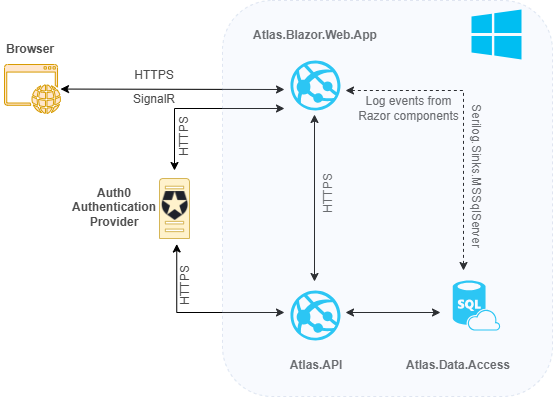

The diagram above was exported from draw.io. Its source (the exported page's mxGraphModel, read from the mxfile embedded in the PNG):
<mxGraphModel dx="1221" dy="759" grid="1" gridSize="10" guides="1" tooltips="1" connect="1" arrows="1" fold="1" page="1" pageScale="1" pageWidth="850" pageHeight="1100" math="0" shadow="0">
  <root>
    <mxCell id="0" />
    <mxCell id="1" parent="0" />
    <mxCell id="ckORySv5CP92mQB5gtp3-11" value="" style="sketch=0;pointerEvents=1;shadow=0;dashed=0;html=1;strokeColor=#d6b656;fillColor=#fff2cc;labelPosition=center;verticalLabelPosition=bottom;verticalAlign=top;outlineConnect=0;align=center;shape=mxgraph.office.servers.server_generic;" parent="1" vertex="1">
      <mxGeometry x="277" y="282" width="30" height="60" as="geometry" />
    </mxCell>
    <mxCell id="ckORySv5CP92mQB5gtp3-10" value="" style="shape=image;verticalLabelPosition=bottom;labelBackgroundColor=default;verticalAlign=top;aspect=fixed;imageAspect=0;image=data:image/png,(base64 omitted: 1652 chars);imageBackground=none;imageBorder=none;" parent="1" vertex="1">
      <mxGeometry x="278" y="295" width="29" height="29" as="geometry" />
    </mxCell>
    <mxCell id="ckORySv5CP92mQB5gtp3-16" value="" style="sketch=0;pointerEvents=1;shadow=0;dashed=0;html=1;strokeColor=#d79b00;fillColor=#ffe6cc;labelPosition=center;verticalLabelPosition=bottom;verticalAlign=top;outlineConnect=0;align=center;shape=mxgraph.office.concepts.application_web;" parent="1" vertex="1">
      <mxGeometry x="122" y="168" width="56" height="49" as="geometry" />
    </mxCell>
    <mxCell id="ckORySv5CP92mQB5gtp3-18" value="" style="endArrow=classic;startArrow=classic;html=1;rounded=0;" parent="1" source="ckORySv5CP92mQB5gtp3-16" edge="1">
      <mxGeometry width="50" height="50" relative="1" as="geometry">
        <mxPoint x="392" y="374" as="sourcePoint" />
        <mxPoint x="402" y="193" as="targetPoint" />
      </mxGeometry>
    </mxCell>
    <mxCell id="ckORySv5CP92mQB5gtp3-20" value="" style="edgeStyle=elbowEdgeStyle;rounded=0;elbow=vertical;html=1;labelBackgroundColor=#ffffff;startArrow=classic;startFill=1;startSize=6;endArrow=classic;endFill=1;endSize=6;jettySize=auto;orthogonalLoop=1;strokeWidth=1;fontSize=14;" parent="1" edge="1">
      <mxGeometry width="60" height="60" relative="1" as="geometry">
        <mxPoint x="292" y="274" as="sourcePoint" />
        <mxPoint x="402" y="212" as="targetPoint" />
        <Array as="points">
          <mxPoint x="322" y="212" />
        </Array>
      </mxGeometry>
    </mxCell>
    <mxCell id="ckORySv5CP92mQB5gtp3-21" value="" style="edgeStyle=elbowEdgeStyle;rounded=0;elbow=vertical;html=1;labelBackgroundColor=#ffffff;startArrow=classic;startFill=1;startSize=6;endArrow=classic;endFill=1;endSize=6;jettySize=auto;orthogonalLoop=1;strokeWidth=1;fontSize=14;exitX=1;exitY=0.25;exitDx=0;exitDy=0;" parent="1" edge="1">
      <mxGeometry width="60" height="60" relative="1" as="geometry">
        <mxPoint x="294.25" y="347.5" as="sourcePoint" />
        <mxPoint x="402" y="416" as="targetPoint" />
        <Array as="points">
          <mxPoint x="322" y="416" />
        </Array>
      </mxGeometry>
    </mxCell>
    <mxCell id="ckORySv5CP92mQB5gtp3-22" value="" style="html=1;labelBackgroundColor=#ffffff;startArrow=classic;startFill=1;startSize=6;endArrow=classic;endFill=1;endSize=6;jettySize=auto;orthogonalLoop=1;strokeWidth=1;fontSize=14;rounded=0;" parent="1" edge="1">
      <mxGeometry width="60" height="60" relative="1" as="geometry">
        <mxPoint x="432" y="385" as="sourcePoint" />
        <mxPoint x="432" y="218" as="targetPoint" />
      </mxGeometry>
    </mxCell>
    <mxCell id="ckORySv5CP92mQB5gtp3-23" value="" style="html=1;labelBackgroundColor=#ffffff;startArrow=classic;startFill=1;startSize=6;endArrow=classic;endFill=1;endSize=6;jettySize=auto;orthogonalLoop=1;strokeWidth=1;fontSize=14;rounded=0;" parent="1" edge="1">
      <mxGeometry width="60" height="60" relative="1" as="geometry">
        <mxPoint x="463" y="416" as="sourcePoint" />
        <mxPoint x="558" y="416" as="targetPoint" />
      </mxGeometry>
    </mxCell>
    <mxCell id="ckORySv5CP92mQB5gtp3-24" value="Atlas.&lt;span style=&quot;background-color: initial;&quot;&gt;API&lt;/span&gt;" style="text;html=1;align=center;verticalAlign=middle;whiteSpace=wrap;rounded=0;fontStyle=1;fontColor=#4D4D4D;" parent="1" vertex="1">
      <mxGeometry x="404" y="454" width="60" height="30" as="geometry" />
    </mxCell>
    <mxCell id="ckORySv5CP92mQB5gtp3-25" value="Atlas.Blazor.Web.App" style="text;html=1;align=center;verticalAlign=middle;whiteSpace=wrap;rounded=0;fontStyle=1;fontColor=#4D4D4D;" parent="1" vertex="1">
      <mxGeometry x="398" y="124" width="70" height="30" as="geometry" />
    </mxCell>
    <mxCell id="ckORySv5CP92mQB5gtp3-26" value="Atlas.Data.Access" style="text;html=1;align=center;verticalAlign=middle;whiteSpace=wrap;rounded=0;fontStyle=1;fontColor=#4D4D4D;" parent="1" vertex="1">
      <mxGeometry x="546" y="454" width="60" height="30" as="geometry" />
    </mxCell>
    <mxCell id="ckORySv5CP92mQB5gtp3-27" value="Browser" style="text;html=1;align=center;verticalAlign=middle;whiteSpace=wrap;rounded=0;fontStyle=1;fontColor=#4D4D4D;" parent="1" vertex="1">
      <mxGeometry x="118" y="138" width="60" height="30" as="geometry" />
    </mxCell>
    <mxCell id="ckORySv5CP92mQB5gtp3-28" value="Auth0&lt;div&gt;Authentication Provider&lt;/div&gt;" style="text;html=1;align=center;verticalAlign=middle;whiteSpace=wrap;rounded=0;fontStyle=1;fontColor=#4D4D4D;" parent="1" vertex="1">
      <mxGeometry x="202" y="296" width="60" height="30" as="geometry" />
    </mxCell>
    <mxCell id="1T597j0y6ylLN1DBGdK7-1" value="SignalR" style="text;html=1;align=center;verticalAlign=middle;whiteSpace=wrap;rounded=0;fontColor=#4D4D4D;" parent="1" vertex="1">
      <mxGeometry x="242" y="188" width="60" height="30" as="geometry" />
    </mxCell>
    <mxCell id="1T597j0y6ylLN1DBGdK7-2" value="HTTPS" style="text;html=1;align=center;verticalAlign=middle;whiteSpace=wrap;rounded=0;fontColor=#4D4D4D;" parent="1" vertex="1">
      <mxGeometry x="242" y="164" width="60" height="30" as="geometry" />
    </mxCell>
    <mxCell id="1T597j0y6ylLN1DBGdK7-3" value="HTTPS" style="text;html=1;align=center;verticalAlign=middle;whiteSpace=wrap;rounded=0;rotation=-90;fontColor=#4D4D4D;" parent="1" vertex="1">
      <mxGeometry x="416" y="282" width="60" height="30" as="geometry" />
    </mxCell>
    <mxCell id="1T597j0y6ylLN1DBGdK7-4" value="HTTPS" style="text;html=1;align=center;verticalAlign=middle;whiteSpace=wrap;rounded=0;rotation=-90;fontColor=#4D4D4D;" parent="1" vertex="1">
      <mxGeometry x="272" y="225" width="60" height="30" as="geometry" />
    </mxCell>
    <mxCell id="1T597j0y6ylLN1DBGdK7-8" value="HTTPS" style="text;html=1;align=center;verticalAlign=middle;whiteSpace=wrap;rounded=0;rotation=-90;fontColor=#4D4D4D;" parent="1" vertex="1">
      <mxGeometry x="273" y="374" width="60" height="30" as="geometry" />
    </mxCell>
    <mxCell id="tYpdRhzJ4fd0MM3x-NK--1" value="" style="edgeStyle=elbowEdgeStyle;rounded=0;elbow=vertical;html=1;labelBackgroundColor=#ffffff;startArrow=classic;startFill=1;startSize=6;endArrow=classic;endFill=1;endSize=6;jettySize=auto;orthogonalLoop=1;strokeWidth=1;fontSize=14;strokeColor=default;dashed=1;" parent="1" edge="1">
      <mxGeometry width="60" height="60" relative="1" as="geometry">
        <mxPoint x="463" y="194" as="sourcePoint" />
        <mxPoint x="581" y="374" as="targetPoint" />
        <Array as="points">
          <mxPoint x="543" y="194" />
        </Array>
      </mxGeometry>
    </mxCell>
    <mxCell id="tYpdRhzJ4fd0MM3x-NK--2" value="Serilog.Sinks.MSSqlServer" style="text;html=1;align=center;verticalAlign=middle;whiteSpace=wrap;rounded=0;rotation=90;fontColor=#4D4D4D;" parent="1" vertex="1">
      <mxGeometry x="521" y="265" width="146" height="30" as="geometry" />
    </mxCell>
    <mxCell id="tYpdRhzJ4fd0MM3x-NK--3" value="Log events from Razor components" style="text;html=1;align=center;verticalAlign=middle;whiteSpace=wrap;rounded=0;rotation=0;fontColor=#4D4D4D;" parent="1" vertex="1">
      <mxGeometry x="468" y="197" width="117" height="30" as="geometry" />
    </mxCell>
    <mxCell id="pqwPGmO-xbJR4clnk6jb-1" value="" style="verticalLabelPosition=bottom;html=1;verticalAlign=top;align=center;strokeColor=none;fillColor=#00BEF2;shape=mxgraph.azure.azure_website;pointerEvents=1;" vertex="1" parent="1">
      <mxGeometry x="408" y="394" width="50" height="50" as="geometry" />
    </mxCell>
    <mxCell id="pqwPGmO-xbJR4clnk6jb-2" value="" style="verticalLabelPosition=bottom;html=1;verticalAlign=top;align=center;strokeColor=none;fillColor=#00BEF2;shape=mxgraph.azure.azure_website;pointerEvents=1;" vertex="1" parent="1">
      <mxGeometry x="408" y="164" width="50" height="50" as="geometry" />
    </mxCell>
    <mxCell id="pqwPGmO-xbJR4clnk6jb-3" value="" style="verticalLabelPosition=bottom;html=1;verticalAlign=top;align=center;strokeColor=none;fillColor=#00BEF2;shape=mxgraph.azure.sql_database_sql_azure;" vertex="1" parent="1">
      <mxGeometry x="570.25" y="384" width="47.5" height="50" as="geometry" />
    </mxCell>
    <mxCell id="pqwPGmO-xbJR4clnk6jb-11" value="" style="rounded=1;whiteSpace=wrap;html=1;labelBackgroundColor=none;fillColor=#dae8fc;strokeColor=#6c8ebf;opacity=20;dashed=1;" vertex="1" parent="1">
      <mxGeometry x="340" y="104" width="330" height="396" as="geometry" />
    </mxCell>
    <mxCell id="pqwPGmO-xbJR4clnk6jb-7" value="" style="verticalLabelPosition=bottom;html=1;verticalAlign=top;align=center;strokeColor=none;fillColor=#00BEF2;shape=mxgraph.azure.azure_instance;" vertex="1" parent="1">
      <mxGeometry x="589" y="113" width="50" height="50" as="geometry" />
    </mxCell>
  </root>
</mxGraphModel>